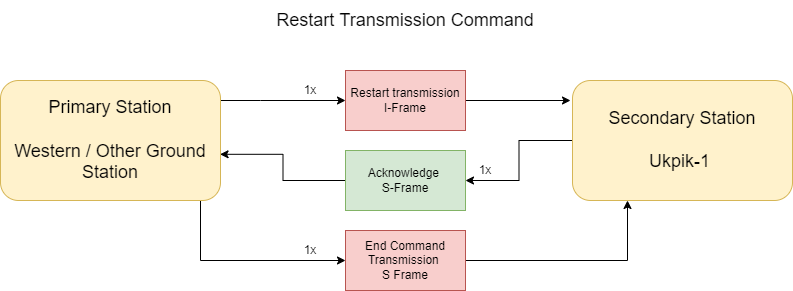

The diagram above was exported from draw.io. Its source (the exported page's mxGraphModel, read from the mxfile embedded in the PNG):
<mxGraphModel dx="782" dy="436" grid="1" gridSize="10" guides="1" tooltips="1" connect="1" arrows="1" fold="1" page="1" pageScale="1" pageWidth="850" pageHeight="1100" math="0" shadow="0">
  <root>
    <mxCell id="0" />
    <mxCell id="1" parent="0" />
    <mxCell id="eZA2Mif7awMD1q1XGX7w-4" style="edgeStyle=orthogonalEdgeStyle;rounded=0;orthogonalLoop=1;jettySize=auto;html=1;entryX=0;entryY=0.5;entryDx=0;entryDy=0;" parent="1" source="vL6j8EUDOHFY2tC3OlRh-1" target="vL6j8EUDOHFY2tC3OlRh-26" edge="1">
      <mxGeometry relative="1" as="geometry">
        <Array as="points">
          <mxPoint x="280" y="230" />
          <mxPoint x="280" y="230" />
        </Array>
      </mxGeometry>
    </mxCell>
    <mxCell id="nGTOcedE1LzACB87BgwW-7" style="edgeStyle=orthogonalEdgeStyle;rounded=0;orthogonalLoop=1;jettySize=auto;html=1;entryX=0;entryY=0.5;entryDx=0;entryDy=0;" parent="1" source="vL6j8EUDOHFY2tC3OlRh-1" target="nGTOcedE1LzACB87BgwW-2" edge="1">
      <mxGeometry relative="1" as="geometry">
        <Array as="points">
          <mxPoint x="220" y="390" />
        </Array>
      </mxGeometry>
    </mxCell>
    <mxCell id="vL6j8EUDOHFY2tC3OlRh-1" value="&lt;font style=&quot;font-size: 18px&quot;&gt;Primary Station&lt;br&gt;&lt;br&gt;Western / Other Ground Station&lt;/font&gt;" style="rounded=1;whiteSpace=wrap;html=1;fillColor=#fff2cc;strokeColor=#d6b656;" parent="1" vertex="1">
      <mxGeometry x="20" y="210" width="220" height="120" as="geometry" />
    </mxCell>
    <mxCell id="nGTOcedE1LzACB87BgwW-4" style="edgeStyle=orthogonalEdgeStyle;rounded=0;orthogonalLoop=1;jettySize=auto;html=1;entryX=1;entryY=0.5;entryDx=0;entryDy=0;" parent="1" source="vL6j8EUDOHFY2tC3OlRh-2" target="nGTOcedE1LzACB87BgwW-1" edge="1">
      <mxGeometry relative="1" as="geometry" />
    </mxCell>
    <mxCell id="vL6j8EUDOHFY2tC3OlRh-2" value="&lt;font style=&quot;font-size: 18px&quot;&gt;Secondary Station&lt;br&gt;&lt;br&gt;Ukpik-1&amp;nbsp;&lt;/font&gt;" style="rounded=1;whiteSpace=wrap;html=1;fillColor=#fff2cc;strokeColor=#d6b656;" parent="1" vertex="1">
      <mxGeometry x="592" y="210" width="220" height="120" as="geometry" />
    </mxCell>
    <mxCell id="vL6j8EUDOHFY2tC3OlRh-27" style="edgeStyle=orthogonalEdgeStyle;rounded=1;orthogonalLoop=1;jettySize=auto;html=1;strokeWidth=1;" parent="1" source="vL6j8EUDOHFY2tC3OlRh-26" edge="1">
      <mxGeometry relative="1" as="geometry">
        <mxPoint x="590" y="230" as="targetPoint" />
      </mxGeometry>
    </mxCell>
    <mxCell id="vL6j8EUDOHFY2tC3OlRh-26" value="Restart transmission I-Frame" style="rounded=0;whiteSpace=wrap;html=1;fillColor=#f8cecc;strokeColor=#b85450;" parent="1" vertex="1">
      <mxGeometry x="365" y="200" width="120" height="60" as="geometry" />
    </mxCell>
    <mxCell id="vL6j8EUDOHFY2tC3OlRh-29" value="&lt;font style=&quot;font-size: 18px&quot;&gt;Restart Transmission Command&lt;/font&gt;" style="text;html=1;strokeColor=none;fillColor=none;align=center;verticalAlign=middle;whiteSpace=wrap;rounded=0;" parent="1" vertex="1">
      <mxGeometry x="258" y="130" width="334" height="40" as="geometry" />
    </mxCell>
    <mxCell id="1-y8lIm2dtEwmpV22U34-3" style="edgeStyle=orthogonalEdgeStyle;rounded=0;orthogonalLoop=1;jettySize=auto;html=1;exitX=0.5;exitY=1;exitDx=0;exitDy=0;" parent="1" edge="1">
      <mxGeometry relative="1" as="geometry">
        <mxPoint x="520" y="320" as="sourcePoint" />
        <mxPoint x="520" y="320" as="targetPoint" />
      </mxGeometry>
    </mxCell>
    <mxCell id="nGTOcedE1LzACB87BgwW-5" style="edgeStyle=orthogonalEdgeStyle;rounded=0;orthogonalLoop=1;jettySize=auto;html=1;entryX=0.998;entryY=0.615;entryDx=0;entryDy=0;entryPerimeter=0;" parent="1" source="nGTOcedE1LzACB87BgwW-1" target="vL6j8EUDOHFY2tC3OlRh-1" edge="1">
      <mxGeometry relative="1" as="geometry" />
    </mxCell>
    <mxCell id="nGTOcedE1LzACB87BgwW-1" value="Acknowledge&amp;nbsp;&lt;br&gt;S-Frame" style="rounded=0;whiteSpace=wrap;html=1;fillColor=#d5e8d4;strokeColor=#82b366;" parent="1" vertex="1">
      <mxGeometry x="365" y="280" width="120" height="60" as="geometry" />
    </mxCell>
    <mxCell id="nGTOcedE1LzACB87BgwW-8" style="edgeStyle=orthogonalEdgeStyle;rounded=0;orthogonalLoop=1;jettySize=auto;html=1;entryX=0.25;entryY=1;entryDx=0;entryDy=0;" parent="1" source="nGTOcedE1LzACB87BgwW-2" target="vL6j8EUDOHFY2tC3OlRh-2" edge="1">
      <mxGeometry relative="1" as="geometry">
        <Array as="points">
          <mxPoint x="647" y="390" />
        </Array>
      </mxGeometry>
    </mxCell>
    <mxCell id="nGTOcedE1LzACB87BgwW-2" value="End Command&lt;br&gt;Transmission&amp;nbsp;&lt;br&gt;S Frame" style="rounded=0;whiteSpace=wrap;html=1;fillColor=#f8cecc;strokeColor=#b85450;" parent="1" vertex="1">
      <mxGeometry x="365" y="360" width="120" height="60" as="geometry" />
    </mxCell>
    <mxCell id="nGTOcedE1LzACB87BgwW-9" value="1x" style="text;html=1;strokeColor=none;fillColor=none;align=center;verticalAlign=middle;whiteSpace=wrap;rounded=0;" parent="1" vertex="1">
      <mxGeometry x="310" y="210" width="40" height="20" as="geometry" />
    </mxCell>
    <mxCell id="nGTOcedE1LzACB87BgwW-10" value="1x" style="text;html=1;strokeColor=none;fillColor=none;align=center;verticalAlign=middle;whiteSpace=wrap;rounded=0;" parent="1" vertex="1">
      <mxGeometry x="485" y="290" width="40" height="20" as="geometry" />
    </mxCell>
    <mxCell id="nGTOcedE1LzACB87BgwW-13" value="1x" style="text;html=1;strokeColor=none;fillColor=none;align=center;verticalAlign=middle;whiteSpace=wrap;rounded=0;" parent="1" vertex="1">
      <mxGeometry x="310" y="370" width="40" height="20" as="geometry" />
    </mxCell>
  </root>
</mxGraphModel>